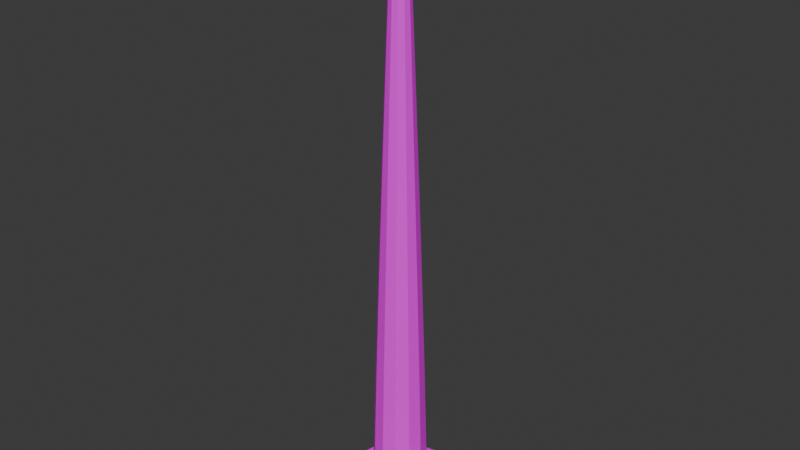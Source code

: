 # Source: aerogeneradorOptimizado.blend  (saved by Blender 5.1.30; exported with 4.5.12 LTS)
import bpy
from mathutils import Matrix  # noqa: F401  (used for matrix-valued properties, if any)

bpy.ops.wm.read_factory_settings(use_empty=True)
scene = bpy.context.scene
scene.name = 'Scene'

# ---- collections
col_collection = bpy.data.collections.new('Collection'); scene.collection.children.link(col_collection)

# ---- images (referenced by path relative to the original .blend; pixels are not part of the script)
import os
ASSET_DIR = os.environ.get("B2B_ASSET_DIR", "")  # directory of the original .blend (textures are referenced by path, not embedded)
HERE = os.path.dirname(os.path.abspath(__file__))  # packed textures are extracted next to this script under _unpacked/

def load_image(name, relpath, width, height, colorspace="sRGB"):
    """Load a texture the original file referenced (path relative to the .blend, or extracted next to this script)."""
    p = next((c for c in (os.path.join(HERE, relpath), os.path.join(ASSET_DIR, relpath)) if relpath and os.path.exists(c)), "")
    if p:
        img = bpy.data.images.load(p, check_existing=True)
        img.name = name
    else:  # same state as the original file: an image datablock whose file is absent (Cycles renders it pink)
        img = bpy.data.images.new(name, width, height)
        img.source = "FILE"
        img.filepath = "//" + (relpath or name)
    img.colorspace_settings.name = colorspace
    return img
img_aerogeneradorpng_png = load_image('aerogeneradorpng.png', 'aerogeneradorpng.png', 1024, 1024, 'sRGB')

# ---- materials (node trees are filled in below, after node groups)
mat_material_003 = bpy.data.materials.new('Material.003')

# ---- material node trees
mat_material_003.use_nodes = True; mat_material_003.node_tree.nodes.clear()
_N = mat_material_003.node_tree.nodes; _L = mat_material_003.node_tree.links
n0 = _N.new('ShaderNodeBsdfPrincipled'); n0.name = 'Principled BSDF'; n0.location = (-200, 100)
n1 = _N.new('ShaderNodeOutputMaterial'); n1.name = 'Material Output'; n1.location = (200, 100)
n2 = _N.new('ShaderNodeTexImage'); n2.name = 'Image Texture'; n2.location = (-614, 30)
n2.image = img_aerogeneradorpng_png
_L.new(n0.outputs[0], n1.inputs[0])
_L.new(n2.outputs[0], n0.inputs[0])
n1.is_active_output = True

# ---- world
world_world = bpy.data.worlds.new('World'); scene.world = world_world
world_world.use_nodes = True; world_world.node_tree.nodes.clear()
_N = world_world.node_tree.nodes; _L = world_world.node_tree.links
n0 = _N.new('ShaderNodeOutputWorld'); n0.name = 'World Output'; n0.location = (200, 100)
n1 = _N.new('ShaderNodeBackground'); n1.name = 'Background'; n1.location = (-200, 100)
n1.inputs[0].default_value = (0.05088, 0.05088, 0.05088, 1.0)
_L.new(n1.outputs[0], n0.inputs[0])
n0.is_active_output = True
world_world.color = (0.05088, 0.05088, 0.05088)
world_world.sun_shadow_jitter_overblur = 0.0

# ---- meshes
me_aspa_3 = bpy.data.meshes.new('Aspa_3')
me_aspa_3.from_pydata([(-3.815e-06, 8.0, 7.629e-06), (-3.815e-06, 8.0, 1.0), (3.061, 7.391, 7.629e-06), (3.061, 7.391, 1.0), (5.657, 5.657, 7.629e-06), (5.657, 5.657, 1.0), (7.391, 3.061, 7.629e-06), (7.391, 3.061, 1.0), (8.0, 0.0, 0.0), (8.0, 0.0, 1.0), (7.391, -3.061, 7.629e-06), (7.391, -3.061, 1.0), (5.657, -5.657, 7.629e-06), (5.657, -5.657, 1.0), (3.061, -7.391, 7.629e-06), (3.061, -7.391, 1.0), (-3.815e-06, -8.0, 7.629e-06), (-3.815e-06, -8.0, 1.0), (-3.061, -7.391, 0.0), (-3.061, -7.391, 1.0), (-5.657, -5.657, 7.629e-06), (-5.657, -5.657, 1.0), (-7.391, -3.061, 7.629e-06), (-7.391, -3.061, 1.0), (-8.0, 0.0, 7.629e-06), (-8.0, 0.0, 1.0), (-7.391, 3.061, 7.629e-06), (-7.391, 3.061, 1.0), (-5.657, 5.657, 7.629e-06), (-5.657, 5.657, 1.0), (-3.061, 7.391, 0.0), (-3.061, 7.391, 1.0), (-3.815e-06, 5.0, 0.5), (-3.815e-06, 5.0, 2.5), (1.913, 4.619, 0.5), (1.913, 4.619, 2.5), (3.536, 3.536, 0.5), (3.536, 3.536, 2.5), (4.619, 1.913, 0.5), (4.619, 1.913, 2.5), (5.0, 0.0, 0.5), (5.0, 0.0, 2.5), (4.619, -1.913, 0.5), (4.619, -1.913, 2.5), (3.536, -3.536, 0.5), (3.536, -3.536, 2.5), (1.913, -4.619, 0.5), (1.913, -4.619, 2.5), (-3.815e-06, -5.0, 0.5), (-3.815e-06, -5.0, 2.5), (-1.913, -4.619, 0.5), (-1.913, -4.619, 2.5), (-3.536, -3.536, 0.5), (-3.536, -3.536, 2.5), (-4.619, -1.913, 0.5), (-4.619, -1.913, 2.5), (-5.0, 0.0, 0.5), (-5.0, 0.0, 2.5), (-4.619, 1.913, 0.5), (-4.619, 1.913, 2.5), (-3.536, 3.536, 0.5), (-3.536, 3.536, 2.5), (-1.913, 4.619, 0.5), (-1.913, 4.619, 2.5), (6.5, 0.2, 1.0), (6.5, 0.2, 2.2), (6.673, 0.1, 1.0), (6.673, 0.1, 2.2), (6.673, -0.1, 1.0), (6.673, -0.1, 2.2), (6.5, -0.2, 1.0), (6.5, -0.2, 2.2), (6.327, -0.1, 1.0), (6.327, -0.1, 2.2), (6.327, 0.1, 1.0), (6.327, 0.1, 2.2), (3.25, 5.829, 1.0), (3.25, 5.829, 2.2), (3.423, 5.729, 1.0), (3.423, 5.729, 2.2), (3.423, 5.529, 1.0), (3.423, 5.529, 2.2), (3.25, 5.429, 1.0), (3.25, 5.429, 2.2), (3.077, 5.529, 1.0), (3.077, 5.529, 2.2), (3.077, 5.729, 1.0), (3.077, 5.729, 2.2), (-3.25, 5.829, 1.0), (-3.25, 5.829, 2.2), (-3.077, 5.729, 1.0), (-3.077, 5.729, 2.2), (-3.077, 5.529, 1.0), (-3.077, 5.529, 2.2), (-3.25, 5.429, 1.0), (-3.25, 5.429, 2.2), (-3.423, 5.529, 1.0), (-3.423, 5.529, 2.2), (-3.423, 5.729, 1.0), (-3.423, 5.729, 2.2), (-6.5, 0.2, 1.0), (-6.5, 0.2, 2.2), (-6.327, 0.1, 1.0), (-6.327, 0.1, 2.2), (-6.327, -0.1, 1.0), (-6.327, -0.1, 2.2), (-6.5, -0.2, 1.0), (-6.5, -0.2, 2.2), (-6.673, -0.1, 1.0), (-6.673, -0.1, 2.2), (-6.673, 0.1, 1.0), (-6.673, 0.1, 2.2), (-3.25, -5.429, 1.0), (-3.25, -5.429, 2.2), (-3.077, -5.529, 1.0), (-3.077, -5.529, 2.2), (-3.077, -5.729, 1.0), (-3.077, -5.729, 2.2), (-3.25, -5.829, 1.0), (-3.25, -5.829, 2.2), (-3.423, -5.729, 1.0), (-3.423, -5.729, 2.2), (-3.423, -5.529, 1.0), (-3.423, -5.529, 2.2), (3.25, -5.429, 1.0), (3.25, -5.429, 2.2), (3.423, -5.529, 1.0), (3.423, -5.529, 2.2), (3.423, -5.729, 1.0), (3.423, -5.729, 2.2), (3.25, -5.829, 1.0), (3.25, -5.829, 2.2), (3.077, -5.729, 1.0), (3.077, -5.729, 2.2), (3.077, -5.529, 1.0), (3.077, -5.529, 2.2), (3.8, 0.0, 1.2), (3.291, 1.9, 1.2), (1.9, 3.291, 1.2), (-3.815e-06, 3.8, 1.2), (-1.9, 3.291, 1.2), (-3.291, 1.9, 1.2), (-3.8, 0.0, 1.2), (-3.291, -1.9, 1.2), (-1.9, -3.291, 1.2), (-3.815e-06, -3.8, 1.2), (1.9, -3.291, 1.2), (3.291, -1.9, 1.2), (3.586, 0.0, 10.58), (3.105, 1.793, 10.58), (1.793, 3.105, 10.58), (-1.907e-06, 3.586, 10.58), (-1.793, 3.105, 10.58), (-3.105, 1.793, 10.58), (-3.586, 0.0, 10.58), (-3.105, -1.793, 10.58), (-1.793, -3.105, 10.58), (-1.907e-06, -3.586, 10.58), (1.793, -3.105, 10.58), (3.105, -1.793, 10.58), (3.307, 0.0, 19.95), (2.864, 1.654, 19.95), (1.654, 2.864, 19.95), (0.0, 3.307, 19.95), (-1.654, 2.864, 19.95), (-2.864, 1.654, 19.95), (-3.307, 0.0, 19.95), (-2.864, -1.654, 19.95), (-1.654, -2.864, 19.95), (0.0, -3.307, 19.95), (1.654, -2.864, 19.95), (2.864, -1.654, 19.95), (2.999, 0.0, 29.33), (2.597, 1.499, 29.33), (1.499, 2.597, 29.33), (0.0, 2.999, 29.33), (-1.499, 2.597, 29.33), (-2.597, 1.499, 29.33), (-2.999, 0.0, 29.33), (-2.597, -1.499, 29.33), (-1.499, -2.597, 29.33), (0.0, -2.999, 29.33), (1.499, -2.597, 29.33), (2.597, -1.499, 29.33), (2.668, 0.0, 38.7), (2.311, 1.334, 38.7), (1.334, 2.311, 38.7), (-1.907e-06, 2.668, 38.7), (-1.334, 2.311, 38.7), (-2.311, 1.334, 38.7), (-2.668, 0.0, 38.7), (-2.311, -1.334, 38.7), (-1.334, -2.311, 38.7), (-1.907e-06, -2.668, 38.7), (1.334, -2.311, 38.7), (2.311, -1.334, 38.7), (2.321, 0.0, 48.08), (2.01, 1.16, 48.08), (1.16, 2.01, 48.08), (0.0, 2.321, 48.08), (-1.16, 2.01, 48.08), (-2.01, 1.16, 48.08), (-2.321, 0.0, 48.08), (-2.01, -1.16, 48.08), (-1.16, -2.01, 48.08), (0.0, -2.321, 48.08), (1.16, -2.01, 48.08), (2.01, -1.16, 48.08), (1.959, 0.0, 57.45), (1.697, 0.9795, 57.45), (0.9795, 1.697, 57.45), (-1.907e-06, 1.959, 57.45), (-0.9795, 1.697, 57.45), (-1.697, 0.9795, 57.45), (-1.959, 0.0, 57.45), (-1.697, -0.9795, 57.45), (-0.9795, -1.697, 57.45), (-1.907e-06, -1.959, 57.45), (0.9795, -1.697, 57.45), (1.697, -0.9795, 57.45), (1.585, 0.0, 66.82), (1.373, 0.7925, 66.82), (0.7925, 1.373, 66.82), (-1.907e-06, 1.585, 66.82), (-0.7925, 1.373, 66.82), (-1.373, 0.7925, 66.82), (-1.585, 0.0, 66.82), (-1.373, -0.7925, 66.82), (-0.7925, -1.373, 66.82), (-1.907e-06, -1.585, 66.82), (0.7925, -1.373, 66.82), (1.373, -0.7925, 66.82), (1.2, 0.0, 76.2), (1.039, 0.6, 76.2), (0.6, 1.039, 76.2), (-5.96e-07, 1.2, 76.2), (-0.6, 1.039, 76.2), (-1.039, 0.6, 76.2), (-1.2, 0.0, 76.2), (-1.039, -0.6, 76.2), (-0.6, -1.039, 76.2), (-5.96e-07, -1.2, 76.2), (0.6, -1.039, 76.2), (1.039, -0.6, 76.2), (-0.5, -3.9, 2.5), (-0.5, -3.9, 4.5), (-0.5, -3.5, 2.5), (-0.5, -3.5, 4.5), (0.5, -3.9, 2.5), (0.5, -3.9, 4.5), (0.5, -3.5, 2.5), (0.5, -3.5, 4.5), (-0.65, -4.15, 4.5), (-0.65, -4.15, 4.7), (-0.65, -3.55, 4.5), (-0.65, -3.55, 4.7), (0.65, -4.15, 4.5), (0.65, -4.15, 4.7), (0.65, -3.55, 4.5), (0.65, -3.55, 4.7), (-1.75, -2.0, 74.88), (-1.75, -2.0, 79.08), (-1.75, 7.0, 74.88), (-1.75, 7.0, 79.08), (1.75, -2.0, 74.88), (1.75, -2.0, 79.08), (1.75, 7.0, 74.88), (1.75, 7.0, 79.08), (-1.4, -2.5, 75.23), (-1.4, -2.5, 78.73), (-1.4, -1.5, 75.23), (-1.4, -1.5, 78.73), (1.4, -2.5, 75.23), (1.4, -2.5, 78.73), (1.4, -1.5, 75.23), (1.4, -1.5, 78.73), (0.0, 0.1, 79.73), (0.0, 0.1, 82.23), (0.0866, 0.05, 79.73), (0.0866, 0.05, 82.23), (0.0866, -0.05, 79.73), (0.0866, -0.05, 82.23), (0.0, -0.1, 79.73), (0.0, -0.1, 82.23), (-0.0866, -0.05, 79.73), (-0.0866, -0.05, 82.23), (-0.0866, 0.05, 79.73), (-0.0866, 0.05, 82.23)], [], [(0, 1, 3, 2), (2, 3, 5, 4), (4, 5, 7, 6), (6, 7, 9, 8), (8, 9, 11, 10), (10, 11, 13, 12), (12, 13, 15, 14), (14, 15, 17, 16), (16, 17, 19, 18), (18, 19, 21, 20), (20, 21, 23, 22), (22, 23, 25, 24), (24, 25, 27, 26), (26, 27, 29, 28), (3, 1, 31, 29, 27, 25, 23, 21, 19, 17, 15, 13, 11, 9, 7, 5), (28, 29, 31, 30), (30, 31, 1, 0), (0, 2, 4, 6, 8, 10, 12, 14, 16, 18, 20, 22, 24, 26, 28, 30), (32, 33, 35, 34), (34, 35, 37, 36), (36, 37, 39, 38), (38, 39, 41, 40), (40, 41, 43, 42), (42, 43, 45, 44), (44, 45, 47, 46), (46, 47, 49, 48), (48, 49, 51, 50), (50, 51, 53, 52), (52, 53, 55, 54), (54, 55, 57, 56), (56, 57, 59, 58), (58, 59, 61, 60), (35, 33, 63, 61, 59, 57, 55, 53, 51, 49, 47, 45, 43, 41, 39, 37), (60, 61, 63, 62), (62, 63, 33, 32), (32, 34, 36, 38, 40, 42, 44, 46, 48, 50, 52, 54, 56, 58, 60, 62), (64, 65, 67, 66), (66, 67, 69, 68), (68, 69, 71, 70), (70, 71, 73, 72), (67, 65, 75, 73, 71, 69), (72, 73, 75, 74), (74, 75, 65, 64), (64, 66, 68, 70, 72, 74), (76, 77, 79, 78), (78, 79, 81, 80), (80, 81, 83, 82), (82, 83, 85, 84), (79, 77, 87, 85, 83, 81), (84, 85, 87, 86), (86, 87, 77, 76), (76, 78, 80, 82, 84, 86), (88, 89, 91, 90), (90, 91, 93, 92), (92, 93, 95, 94), (94, 95, 97, 96), (91, 89, 99, 97, 95, 93), (96, 97, 99, 98), (98, 99, 89, 88), (88, 90, 92, 94, 96, 98), (100, 101, 103, 102), (102, 103, 105, 104), (104, 105, 107, 106), (106, 107, 109, 108), (103, 101, 111, 109, 107, 105), (108, 109, 111, 110), (110, 111, 101, 100), (100, 102, 104, 106, 108, 110), (112, 113, 115, 114), (114, 115, 117, 116), (116, 117, 119, 118), (118, 119, 121, 120), (115, 113, 123, 121, 119, 117), (120, 121, 123, 122), (122, 123, 113, 112), (112, 114, 116, 118, 120, 122), (124, 125, 127, 126), (126, 127, 129, 128), (128, 129, 131, 130), (130, 131, 133, 132), (127, 125, 135, 133, 131, 129), (132, 133, 135, 134), (134, 135, 125, 124), (124, 126, 128, 130, 132, 134), (136, 137, 149, 148), (137, 138, 150, 149), (138, 139, 151, 150), (139, 140, 152, 151), (140, 141, 153, 152), (141, 142, 154, 153), (142, 143, 155, 154), (143, 144, 156, 155), (144, 145, 157, 156), (145, 146, 158, 157), (146, 147, 159, 158), (147, 136, 148, 159), (148, 149, 161, 160), (149, 150, 162, 161), (150, 151, 163, 162), (151, 152, 164, 163), (152, 153, 165, 164), (153, 154, 166, 165), (154, 155, 167, 166), (155, 156, 168, 167), (156, 157, 169, 168), (157, 158, 170, 169), (158, 159, 171, 170), (159, 148, 160, 171), (160, 161, 173, 172), (161, 162, 174, 173), (162, 163, 175, 174), (163, 164, 176, 175), (164, 165, 177, 176), (165, 166, 178, 177), (166, 167, 179, 178), (167, 168, 180, 179), (168, 169, 181, 180), (169, 170, 182, 181), (170, 171, 183, 182), (171, 160, 172, 183), (172, 173, 185, 184), (173, 174, 186, 185), (174, 175, 187, 186), (175, 176, 188, 187), (176, 177, 189, 188), (177, 178, 190, 189), (178, 179, 191, 190), (179, 180, 192, 191), (180, 181, 193, 192), (181, 182, 194, 193), (182, 183, 195, 194), (183, 172, 184, 195), (184, 185, 197, 196), (185, 186, 198, 197), (186, 187, 199, 198), (187, 188, 200, 199), (188, 189, 201, 200), (189, 190, 202, 201), (190, 191, 203, 202), (191, 192, 204, 203), (192, 193, 205, 204), (193, 194, 206, 205), (194, 195, 207, 206), (195, 184, 196, 207), (196, 197, 209, 208), (197, 198, 210, 209), (198, 199, 211, 210), (199, 200, 212, 211), (200, 201, 213, 212), (201, 202, 214, 213), (202, 203, 215, 214), (203, 204, 216, 215), (204, 205, 217, 216), (205, 206, 218, 217), (206, 207, 219, 218), (207, 196, 208, 219), (208, 209, 221, 220), (209, 210, 222, 221), (210, 211, 223, 222), (211, 212, 224, 223), (212, 213, 225, 224), (213, 214, 226, 225), (214, 215, 227, 226), (215, 216, 228, 227), (216, 217, 229, 228), (217, 218, 230, 229), (218, 219, 231, 230), (219, 208, 220, 231), (220, 221, 233, 232), (221, 222, 234, 233), (222, 223, 235, 234), (223, 224, 236, 235), (224, 225, 237, 236), (225, 226, 238, 237), (226, 227, 239, 238), (227, 228, 240, 239), (228, 229, 241, 240), (229, 230, 242, 241), (230, 231, 243, 242), (231, 220, 232, 243), (244, 245, 247, 246), (246, 247, 251, 250), (250, 251, 249, 248), (248, 249, 245, 244), (246, 250, 248, 244), (251, 247, 245, 249), (252, 253, 255, 254), (254, 255, 259, 258), (258, 259, 257, 256), (256, 257, 253, 252), (254, 258, 256, 252), (259, 255, 253, 257), (260, 261, 263, 262), (262, 263, 267, 266), (266, 267, 265, 264), (264, 265, 261, 260), (262, 266, 264, 260), (267, 263, 261, 265), (268, 269, 271, 270), (270, 271, 275, 274), (274, 275, 273, 272), (272, 273, 269, 268), (270, 274, 272, 268), (275, 271, 269, 273), (276, 277, 279, 278), (278, 279, 281, 280), (280, 281, 283, 282), (282, 283, 285, 284), (279, 277, 287, 285, 283, 281), (284, 285, 287, 286), (286, 287, 277, 276), (276, 278, 280, 282, 284, 286)])
me_aspa_3.polygons.foreach_set('use_smooth', [0, 0, 0, 0, 0, 0, 0, 0, 0, 0, 0, 0, 0, 0, 0, 0, 0, 0, 0, 0, 0, 0, 0, 0, 0, 0, 0, 0, 0, 0, 0, 0, 0, 0, 0, 0, 0, 0, 0, 0, 0, 0, 0, 0, 0, 0, 0, 0, 0, 0, 0, 0, 0, 0, 0, 0, 0, 0, 0, 0, 0, 0, 0, 0, 0, 0, 0, 0, 0, 0, 0, 0, 0, 0, 0, 0, 1, 1, 1, 1, 1, 1, 1, 1, 0, 0, 0, 0, 0, 0, 0, 0, 0, 0, 0, 0, 0, 0, 0, 0, 0, 0, 0, 0, 0, 0, 0, 0, 0, 0, 0, 0, 0, 0, 0, 0, 0, 0, 0, 0, 0, 0, 0, 0, 0, 0, 0, 0, 0, 0, 0, 0, 0, 0, 0, 0, 0, 0, 0, 0, 0, 0, 0, 0, 0, 0, 0, 0, 0, 0, 0, 0, 0, 0, 0, 0, 0, 0, 0, 0, 0, 0, 0, 0, 0, 0, 0, 0, 0, 0, 0, 0, 0, 0, 0, 0, 0, 0, 0, 0, 0, 0, 0, 0, 0, 0, 0, 0, 0, 0, 0, 0, 1, 1, 1, 1, 1, 1, 1, 1, 1, 1, 1, 1, 1, 1, 1, 1, 1, 1, 1, 1])
_uv = me_aspa_3.uv_layers.new(name='UVMap')
_uv.uv.foreach_set('vector', [0.5879, 0.4265, 0.5938, 0.4265, 0.5938, 0.4877, 0.5879, 0.4877, 0.5879, 0.4877, 0.5938, 0.4877, 0.5939, 0.5396, 0.588, 0.5396, 0.5817, 0.5396, 0.5758, 0.5396, 0.5759, 0.4877, 0.5819, 0.4877, 0.5819, 0.4877, 0.5759, 0.4877, 0.576, 0.4265, 0.5819, 0.4265, 0.5819, 0.4265, 0.576, 0.4265, 0.5759, 0.3653, 0.5819, 0.3653, 0.5819, 0.3653, 0.5759, 0.3653, 0.5758, 0.3134, 0.5817, 0.3134, 0.5878, 0.5396, 0.5819, 0.5396, 0.582, 0.4877, 0.5879, 0.4877, 0.5879, 0.4877, 0.582, 0.4877, 0.582, 0.4265, 0.5879, 0.4265, 0.5879, 0.4265, 0.582, 0.4265, 0.582, 0.3653, 0.5879, 0.3653, 0.5879, 0.3653, 0.582, 0.3653, 0.5819, 0.3134, 0.5878, 0.3134, 0.4436, 0.5432, 0.4376, 0.5432, 0.4378, 0.4913, 0.4437, 0.4913, 0.4437, 0.4913, 0.4378, 0.4913, 0.4378, 0.4301, 0.4438, 0.4301, 0.4438, 0.4301, 0.4378, 0.4301, 0.4378, 0.3689, 0.4437, 0.3689, 0.4437, 0.3689, 0.4378, 0.3689, 0.4376, 0.3171, 0.4436, 0.3171, 0.3583, 0.2321, 0.3511, 0.1725, 0.3511, 0.1108, 0.3583, 0.05634, 0.3715, 0.01743, 0.3888, 7.679e-09, 0.4075, 0.006704, 0.4247, 0.03652, 0.4379, 0.08492, 0.4451, 0.1445, 0.4451, 0.2063, 0.4379, 0.2607, 0.4247, 0.2996, 0.4075, 0.3171, 0.3888, 0.3104, 0.3715, 0.2805, 0.588, 0.3134, 0.5939, 0.3134, 0.5938, 0.3653, 0.5879, 0.3653, 0.5879, 0.3653, 0.5938, 0.3653, 0.5938, 0.4265, 0.5879, 0.4265, 0.539, 0.1725, 0.5319, 0.2321, 0.5187, 0.2805, 0.5014, 0.3104, 0.4827, 0.3171, 0.4654, 0.2996, 0.4522, 0.2607, 0.4451, 0.2063, 0.4451, 0.1445, 0.4522, 0.08492, 0.4654, 0.03652, 0.4827, 0.006704, 0.5014, 1.174e-08, 0.5187, 0.01743, 0.5319, 0.05634, 0.539, 0.1108, 0.5758, 0.5254, 0.5639, 0.5254, 0.5639, 0.4872, 0.5758, 0.4872, 0.5758, 0.4872, 0.5639, 0.4872, 0.5639, 0.4548, 0.5757, 0.4548, 0.4556, 0.4584, 0.4438, 0.4584, 0.4438, 0.426, 0.4557, 0.426, 0.4557, 0.426, 0.4438, 0.426, 0.4439, 0.3877, 0.4557, 0.3877, 0.4557, 0.3877, 0.4439, 0.3877, 0.4438, 0.3495, 0.4557, 0.3495, 0.4557, 0.3495, 0.4438, 0.3495, 0.4438, 0.3171, 0.4556, 0.3171, 0.5757, 0.4548, 0.5639, 0.4548, 0.5639, 0.4223, 0.5758, 0.4223, 0.5758, 0.4223, 0.5639, 0.4223, 0.5639, 0.3841, 0.5758, 0.3841, 0.5758, 0.3841, 0.5639, 0.3841, 0.5639, 0.3458, 0.5758, 0.3458, 0.5758, 0.3458, 0.5639, 0.3458, 0.5639, 0.3134, 0.5757, 0.3134, 0.5329, 0.5784, 0.5211, 0.5784, 0.5211, 0.5459, 0.533, 0.5459, 0.533, 0.5459, 0.5211, 0.5459, 0.5212, 0.5077, 0.533, 0.5077, 0.533, 0.5077, 0.5212, 0.5077, 0.5211, 0.4694, 0.533, 0.4694, 0.533, 0.4694, 0.5211, 0.4694, 0.5211, 0.437, 0.5329, 0.437, 0.4099, 0.3863, 0.4099, 0.4249, 0.4054, 0.4622, 0.3971, 0.4924, 0.3863, 0.511, 0.3747, 0.5152, 0.3639, 0.5043, 0.3556, 0.48, 0.3511, 0.446, 0.3511, 0.4074, 0.3556, 0.3701, 0.3639, 0.3399, 0.3747, 0.3213, 0.3863, 0.3171, 0.3971, 0.328, 0.4054, 0.3523, 0.5757, 0.5961, 0.5639, 0.5961, 0.5639, 0.5637, 0.5758, 0.5637, 0.5758, 0.5637, 0.5639, 0.5637, 0.5639, 0.5254, 0.5758, 0.5254, 0.5977, 0.1078, 0.5933, 0.1451, 0.585, 0.1753, 0.5742, 0.194, 0.5625, 0.1982, 0.5518, 0.1873, 0.5435, 0.163, 0.539, 0.1289, 0.539, 0.09032, 0.5435, 0.05307, 0.5518, 0.02283, 0.5625, 0.00419, 0.5742, -1.071e-08, 0.585, 0.01089, 0.5933, 0.03521, 0.5977, 0.06926, 0.4535, 0.5759, 0.4535, 0.5599, 0.455, 0.5599, 0.455, 0.5759, 0.4497, 0.5011, 0.4497, 0.4851, 0.4515, 0.4851, 0.4515, 0.5011, 0.533, 0.535, 0.533, 0.519, 0.5346, 0.519, 0.5346, 0.535, 0.5346, 0.535, 0.5346, 0.519, 0.5361, 0.519, 0.5361, 0.535, 0.4538, 0.4813, 0.4532, 0.4779, 0.4538, 0.4744, 0.455, 0.4744, 0.4556, 0.4779, 0.455, 0.4813, 0.4347, 0.513, 0.4347, 0.497, 0.4365, 0.497, 0.4365, 0.513, 0.452, 0.5759, 0.452, 0.5599, 0.4535, 0.5599, 0.4535, 0.5759, 0.4704, 0.5634, 0.471, 0.5599, 0.4722, 0.5599, 0.4728, 0.5634, 0.4722, 0.5668, 0.471, 0.5668, 0.4658, 0.5759, 0.4658, 0.5599, 0.4673, 0.5599, 0.4673, 0.5759, 0.5361, 0.5509, 0.5361, 0.535, 0.5379, 0.535, 0.5379, 0.5509, 0.5157, 0.5682, 0.5157, 0.5522, 0.5173, 0.5523, 0.5173, 0.5682, 0.5173, 0.5682, 0.5173, 0.5523, 0.5188, 0.5522, 0.5188, 0.5682, 0.4519, 0.502, 0.4519, 0.5057, 0.4508, 0.5085, 0.4497, 0.5075, 0.4497, 0.5038, 0.4508, 0.5011, 0.5366, 0.509, 0.5366, 0.493, 0.5383, 0.493, 0.5383, 0.509, 0.4643, 0.5759, 0.4643, 0.5599, 0.4658, 0.5599, 0.4658, 0.5759, 0.5366, 0.5124, 0.5372, 0.509, 0.5383, 0.509, 0.5389, 0.5124, 0.5383, 0.5159, 0.5372, 0.5159, 0.4566, 0.5759, 0.4566, 0.5599, 0.4581, 0.5599, 0.4581, 0.5759, 0.5361, 0.5669, 0.5361, 0.5509, 0.5379, 0.5509, 0.5379, 0.5669, 0.533, 0.551, 0.533, 0.535, 0.5346, 0.535, 0.5346, 0.551, 0.5346, 0.551, 0.5346, 0.535, 0.5361, 0.535, 0.5361, 0.551, 0.5199, 0.5597, 0.5188, 0.5569, 0.5188, 0.5532, 0.5199, 0.5522, 0.521, 0.555, 0.521, 0.5587, 0.4347, 0.5609, 0.4347, 0.5449, 0.4365, 0.5449, 0.4365, 0.5609, 0.455, 0.5759, 0.455, 0.5599, 0.4566, 0.5599, 0.4566, 0.5759, 0.4532, 0.4848, 0.4538, 0.4813, 0.455, 0.4813, 0.4556, 0.4848, 0.455, 0.4883, 0.4538, 0.4883, 0.4627, 0.5759, 0.4627, 0.5599, 0.4643, 0.5599, 0.4643, 0.5759, 0.4347, 0.529, 0.4347, 0.513, 0.4365, 0.513, 0.4365, 0.529, 0.533, 0.567, 0.533, 0.551, 0.5346, 0.551, 0.5346, 0.567, 0.5346, 0.567, 0.5346, 0.551, 0.5361, 0.551, 0.5361, 0.567, 0.5199, 0.5671, 0.5188, 0.5643, 0.5188, 0.5606, 0.5199, 0.5597, 0.521, 0.5624, 0.521, 0.5661, 0.4347, 0.5449, 0.4347, 0.529, 0.4365, 0.529, 0.4365, 0.5449, 0.4612, 0.5759, 0.4612, 0.5599, 0.4627, 0.5599, 0.4627, 0.5759, 0.4347, 0.4851, 0.4353, 0.4816, 0.4365, 0.4816, 0.4371, 0.4851, 0.4365, 0.4886, 0.4353, 0.4886, 0.4597, 0.5759, 0.4597, 0.5599, 0.4612, 0.5599, 0.4612, 0.5759, 0.5361, 0.535, 0.5361, 0.519, 0.5379, 0.519, 0.5379, 0.535, 0.4473, 0.5564, 0.4473, 0.5404, 0.4488, 0.5404, 0.4488, 0.5564, 0.4488, 0.5564, 0.4488, 0.5404, 0.4504, 0.5404, 0.4504, 0.5564, 0.471, 0.5737, 0.4704, 0.5703, 0.471, 0.5668, 0.4722, 0.5668, 0.4728, 0.5703, 0.4722, 0.5737, 0.4347, 0.4657, 0.4347, 0.4497, 0.4365, 0.4497, 0.4365, 0.4657, 0.4581, 0.5759, 0.4581, 0.5599, 0.4597, 0.5599, 0.4597, 0.5759, 0.4347, 0.492, 0.4353, 0.4886, 0.4365, 0.4886, 0.4371, 0.492, 0.4365, 0.4955, 0.4353, 0.4955, 0.4689, 0.5759, 0.4689, 0.5599, 0.4704, 0.5599, 0.4704, 0.5759, 0.4532, 0.4744, 0.4532, 0.4584, 0.455, 0.4584, 0.455, 0.4744, 0.4473, 0.5724, 0.4473, 0.5564, 0.4488, 0.5564, 0.4488, 0.5724, 0.4488, 0.5724, 0.4488, 0.5564, 0.4504, 0.5564, 0.4504, 0.5724, 0.4734, 0.5668, 0.4728, 0.5634, 0.4734, 0.5599, 0.4746, 0.5599, 0.4752, 0.5634, 0.4746, 0.5668, 0.4347, 0.4816, 0.4347, 0.4657, 0.4365, 0.4657, 0.4365, 0.4816, 0.4673, 0.5759, 0.4673, 0.5599, 0.4689, 0.5599, 0.4689, 0.5759, 0.4347, 0.5644, 0.4353, 0.5609, 0.4365, 0.5609, 0.4371, 0.5644, 0.4365, 0.5679, 0.4353, 0.5679, 0.1959, 1.0, 0.179, 0.9999, 0.18, 0.8749, 0.1959, 0.875, 0.179, 0.9999, 0.1667, 0.9996, 0.1683, 0.8747, 0.18, 0.8749, 0.3511, 0.9996, 0.3343, 0.9996, 0.3343, 0.8747, 0.3502, 0.8747, 0.3343, 0.9996, 0.3174, 0.9996, 0.3183, 0.8747, 0.3343, 0.8747, 0.2836, 0.9996, 0.2713, 0.9999, 0.2703, 0.8749, 0.282, 0.8747, 0.2713, 0.9999, 0.2544, 1.0, 0.2544, 0.875, 0.2703, 0.8749, 0.2544, 1.0, 0.2375, 0.9999, 0.2385, 0.8749, 0.2544, 0.875, 0.2375, 0.9999, 0.2251, 0.9996, 0.2268, 0.8747, 0.2385, 0.8749, 0.3174, 0.9996, 0.3005, 0.9997, 0.3005, 0.8747, 0.3164, 0.8747, 0.3005, 0.9997, 0.2836, 0.9996, 0.2846, 0.8747, 0.3005, 0.8747, 0.2251, 0.9996, 0.2128, 0.9999, 0.2118, 0.8749, 0.2235, 0.8747, 0.2128, 0.9999, 0.1959, 1.0, 0.1959, 0.875, 0.2118, 0.8749, 0.1959, 0.875, 0.18, 0.8749, 0.1812, 0.75, 0.1959, 0.7501, 0.18, 0.8749, 0.1683, 0.8747, 0.1705, 0.7497, 0.1812, 0.75, 0.3502, 0.8747, 0.3343, 0.8747, 0.3343, 0.7497, 0.349, 0.7497, 0.3343, 0.8747, 0.3183, 0.8747, 0.3196, 0.7497, 0.3343, 0.7497, 0.282, 0.8747, 0.2703, 0.8749, 0.2691, 0.75, 0.2798, 0.7497, 0.2703, 0.8749, 0.2544, 0.875, 0.2544, 0.7501, 0.2691, 0.75, 0.2544, 0.875, 0.2385, 0.8749, 0.2397, 0.75, 0.2544, 0.7501, 0.2385, 0.8749, 0.2268, 0.8747, 0.2289, 0.7497, 0.2397, 0.75, 0.3164, 0.8747, 0.3005, 0.8747, 0.3005, 0.7498, 0.3152, 0.7497, 0.3005, 0.8747, 0.2846, 0.8747, 0.2858, 0.7497, 0.3005, 0.7498, 0.2235, 0.8747, 0.2118, 0.8749, 0.2106, 0.75, 0.2214, 0.7497, 0.2118, 0.8749, 0.1959, 0.875, 0.1959, 0.7501, 0.2106, 0.75, 0.1959, 0.7501, 0.1812, 0.75, 0.1826, 0.625, 0.1959, 0.6251, 0.1812, 0.75, 0.1705, 0.7497, 0.1728, 0.6248, 0.1826, 0.625, 0.349, 0.7497, 0.3343, 0.7497, 0.3343, 0.6248, 0.3476, 0.6248, 0.3343, 0.7497, 0.3196, 0.7497, 0.3209, 0.6248, 0.3343, 0.6248, 0.2798, 0.7497, 0.2691, 0.75, 0.2677, 0.625, 0.2775, 0.6248, 0.2691, 0.75, 0.2544, 0.7501, 0.2544, 0.6251, 0.2677, 0.625, 0.2544, 0.7501, 0.2397, 0.75, 0.2411, 0.625, 0.2544, 0.6251, 0.2397, 0.75, 0.2289, 0.7497, 0.2313, 0.6248, 0.2411, 0.625, 0.3152, 0.7497, 0.3005, 0.7498, 0.3005, 0.6248, 0.3138, 0.6248, 0.3005, 0.7498, 0.2858, 0.7497, 0.2872, 0.6248, 0.3005, 0.6248, 0.2214, 0.7497, 0.2106, 0.75, 0.2092, 0.625, 0.219, 0.6248, 0.2106, 0.75, 0.1959, 0.7501, 0.1959, 0.6251, 0.2092, 0.625, 0.1959, 0.6251, 0.1826, 0.625, 0.1841, 0.5, 0.1959, 0.5001, 0.1826, 0.625, 0.1728, 0.6248, 0.1754, 0.4998, 0.1841, 0.5, 0.3476, 0.6248, 0.3343, 0.6248, 0.3343, 0.4998, 0.3461, 0.4998, 0.3343, 0.6248, 0.3209, 0.6248, 0.3224, 0.4998, 0.3343, 0.4998, 0.2775, 0.6248, 0.2677, 0.625, 0.2662, 0.5, 0.2749, 0.4998, 0.2677, 0.625, 0.2544, 0.6251, 0.2544, 0.5001, 0.2662, 0.5, 0.2544, 0.6251, 0.2411, 0.625, 0.2425, 0.5, 0.2544, 0.5001, 0.2411, 0.625, 0.2313, 0.6248, 0.2338, 0.4998, 0.2425, 0.5, 0.3138, 0.6248, 0.3005, 0.6248, 0.3005, 0.4999, 0.3124, 0.4998, 0.3005, 0.6248, 0.2872, 0.6248, 0.2886, 0.4998, 0.3005, 0.4999, 0.219, 0.6248, 0.2092, 0.625, 0.2078, 0.5, 0.2164, 0.4998, 0.2092, 0.625, 0.1959, 0.6251, 0.1959, 0.5001, 0.2078, 0.5, 0.1959, 0.5001, 0.1841, 0.5, 0.1856, 0.375, 0.1959, 0.3751, 0.1841, 0.5, 0.1754, 0.4998, 0.178, 0.3749, 0.1856, 0.375, 0.3461, 0.4998, 0.3343, 0.4998, 0.3343, 0.3749, 0.3446, 0.3749, 0.3343, 0.4998, 0.3224, 0.4998, 0.3239, 0.3749, 0.3343, 0.3749, 0.2749, 0.4998, 0.2662, 0.5, 0.2647, 0.375, 0.2722, 0.3749, 0.2662, 0.5, 0.2544, 0.5001, 0.2544, 0.3751, 0.2647, 0.375, 0.2544, 0.5001, 0.2425, 0.5, 0.2441, 0.375, 0.2544, 0.3751, 0.2425, 0.5, 0.2338, 0.4998, 0.2365, 0.3749, 0.2441, 0.375, 0.3124, 0.4998, 0.3005, 0.4999, 0.3005, 0.3749, 0.3108, 0.3749, 0.3005, 0.4999, 0.2886, 0.4998, 0.2902, 0.3749, 0.3005, 0.3749, 0.2164, 0.4998, 0.2078, 0.5, 0.2062, 0.375, 0.2138, 0.3749, 0.2078, 0.5, 0.1959, 0.5001, 0.1959, 0.3751, 0.2062, 0.375, 0.1959, 0.3751, 0.1856, 0.375, 0.1872, 0.2501, 0.1959, 0.2501, 0.1856, 0.375, 0.178, 0.3749, 0.1808, 0.2499, 0.1872, 0.2501, 0.3446, 0.3749, 0.3343, 0.3749, 0.3343, 0.2499, 0.343, 0.2499, 0.3343, 0.3749, 0.3239, 0.3749, 0.3256, 0.2499, 0.3343, 0.2499, 0.2722, 0.3749, 0.2647, 0.375, 0.2631, 0.2501, 0.2695, 0.2499, 0.2647, 0.375, 0.2544, 0.3751, 0.2544, 0.2501, 0.2631, 0.2501, 0.2544, 0.3751, 0.2441, 0.375, 0.2457, 0.2501, 0.2544, 0.2501, 0.2441, 0.375, 0.2365, 0.3749, 0.2393, 0.2499, 0.2457, 0.2501, 0.3108, 0.3749, 0.3005, 0.3749, 0.3005, 0.2499, 0.3092, 0.2499, 0.3005, 0.3749, 0.2902, 0.3749, 0.2918, 0.2499, 0.3005, 0.2499, 0.2138, 0.3749, 0.2062, 0.375, 0.2046, 0.2501, 0.211, 0.2499, 0.2062, 0.375, 0.1959, 0.3751, 0.1959, 0.2501, 0.2046, 0.2501, 0.1959, 0.2501, 0.1872, 0.2501, 0.1889, 0.1251, 0.1959, 0.1251, 0.1872, 0.2501, 0.1808, 0.2499, 0.1837, 0.125, 0.1889, 0.1251, 0.343, 0.2499, 0.3343, 0.2499, 0.3343, 0.125, 0.3413, 0.125, 0.3343, 0.2499, 0.3256, 0.2499, 0.3272, 0.125, 0.3343, 0.125, 0.2695, 0.2499, 0.2631, 0.2501, 0.2614, 0.1251, 0.2666, 0.125, 0.2631, 0.2501, 0.2544, 0.2501, 0.2544, 0.1251, 0.2614, 0.1251, 0.2544, 0.2501, 0.2457, 0.2501, 0.2473, 0.1251, 0.2544, 0.1251, 0.2457, 0.2501, 0.2393, 0.2499, 0.2422, 0.125, 0.2473, 0.1251, 0.3092, 0.2499, 0.3005, 0.2499, 0.3005, 0.125, 0.3075, 0.125, 0.3005, 0.2499, 0.2918, 0.2499, 0.2935, 0.125, 0.3005, 0.125, 0.211, 0.2499, 0.2046, 0.2501, 0.2029, 0.1251, 0.2081, 0.125, 0.2046, 0.2501, 0.1959, 0.2501, 0.1959, 0.1251, 0.2029, 0.1251, 0.1959, 0.1251, 0.1889, 0.1251, 0.1906, 8.286e-05, 0.1959, 0.0001132, 0.1889, 0.1251, 0.1837, 0.125, 0.1867, 0.0, 0.1906, 8.286e-05, 0.3413, 0.125, 0.3343, 0.125, 0.3343, 8.947e-06, 0.3396, 0.0, 0.3343, 0.125, 0.3272, 0.125, 0.3289, 0.0, 0.3343, 8.947e-06, 0.2666, 0.125, 0.2614, 0.1251, 0.2597, 8.286e-05, 0.2636, 0.0, 0.2614, 0.1251, 0.2544, 0.1251, 0.2544, 0.0001132, 0.2597, 8.286e-05, 0.2544, 0.1251, 0.2473, 0.1251, 0.249, 8.286e-05, 0.2544, 0.0001132, 0.2473, 0.1251, 0.2422, 0.125, 0.2451, 0.0, 0.249, 8.286e-05, 0.3075, 0.125, 0.3005, 0.125, 0.3005, 1.129e-05, 0.3058, 0.0, 0.3005, 0.125, 0.2935, 0.125, 0.2952, 0.0, 0.3005, 1.129e-05, 0.2081, 0.125, 0.2029, 0.1251, 0.2012, 8.286e-05, 0.2051, 0.0, 0.2029, 0.1251, 0.1959, 0.1251, 0.1959, 0.0001132, 0.2012, 8.286e-05, 0.4438, 0.541, 0.4438, 0.5144, 0.4473, 0.5144, 0.4473, 0.541, 0.498, 0.5789, 0.498, 0.5522, 0.5068, 0.5522, 0.5068, 0.5789, 0.4497, 0.4851, 0.4497, 0.4584, 0.4532, 0.4584, 0.4532, 0.4851, 0.5068, 0.5789, 0.5068, 0.5522, 0.5157, 0.5522, 0.5157, 0.5789, 0.4371, 0.3837, 0.4371, 0.4037, 0.4347, 0.4037, 0.4347, 0.3837, 0.4371, 0.4037, 0.4371, 0.4237, 0.4347, 0.4237, 0.4347, 0.4037, 0.4516, 0.5524, 0.4504, 0.5524, 0.4504, 0.5404, 0.4516, 0.5404, 0.4359, 0.4497, 0.4347, 0.4497, 0.4347, 0.4237, 0.4359, 0.4237, 0.4516, 0.5644, 0.4504, 0.5644, 0.4504, 0.5524, 0.4516, 0.5524, 0.4371, 0.4497, 0.4359, 0.4497, 0.4359, 0.4237, 0.4371, 0.4237, 0.4509, 0.5144, 0.4509, 0.5404, 0.4473, 0.5404, 0.4473, 0.5144, 0.5366, 0.493, 0.5366, 0.519, 0.533, 0.519, 0.533, 0.493, 0.4347, 0.497, 0.4099, 0.497, 0.4099, 0.3171, 0.4347, 0.3171, 0.4768, 0.5599, 0.452, 0.5599, 0.452, 0.4899, 0.4768, 0.4899, 0.5639, 0.4933, 0.539, 0.4933, 0.539, 0.3134, 0.5639, 0.3134, 0.4347, 0.5669, 0.4099, 0.5669, 0.4099, 0.497, 0.4347, 0.497, 0.539, 0.437, 0.5079, 0.437, 0.5079, 0.3171, 0.539, 0.3171, 0.5079, 0.437, 0.4768, 0.437, 0.4768, 0.3171, 0.5079, 0.3171, 0.4376, 0.5899, 0.4376, 0.5432, 0.4465, 0.5432, 0.4465, 0.5899, 0.4096, 0.5712, 0.3889, 0.5712, 0.3889, 0.5152, 0.4096, 0.5152, 0.539, 0.5959, 0.539, 0.5493, 0.5479, 0.5493, 0.5479, 0.5959, 0.5598, 0.5493, 0.539, 0.5493, 0.539, 0.4933, 0.5598, 0.4933, 0.4497, 0.4584, 0.4497, 0.5144, 0.4438, 0.5144, 0.4438, 0.4584, 0.5389, 0.437, 0.5389, 0.493, 0.533, 0.493, 0.533, 0.437, 0.4355, 0.3837, 0.4355, 0.3504, 0.4363, 0.3504, 0.4363, 0.3837, 0.4363, 0.3504, 0.4363, 0.3171, 0.4372, 0.3171, 0.4372, 0.3504, 0.4347, 0.3504, 0.4347, 0.3171, 0.4355, 0.3171, 0.4355, 0.3504, 0.4355, 0.3504, 0.4355, 0.3171, 0.4363, 0.3171, 0.4363, 0.3504, 0.45, 0.5119, 0.4497, 0.5102, 0.45, 0.5085, 0.4506, 0.5085, 0.4509, 0.5102, 0.4506, 0.5119, 0.4363, 0.3837, 0.4363, 0.3504, 0.4372, 0.3504, 0.4372, 0.3837, 0.4347, 0.3837, 0.4347, 0.3504, 0.4355, 0.3504, 0.4355, 0.3837, 0.4515, 0.4868, 0.4518, 0.4851, 0.4523, 0.4851, 0.4526, 0.4868, 0.4523, 0.4885, 0.4518, 0.4885])
me_aspa_3.materials.append(mat_material_003)
me_aspa_3.update()

# ---- objects
ob_aspa_3 = bpy.data.objects.new('Aspa_3', me_aspa_3)

# ---- transforms, parenting, visibility, modifiers, constraints
ob_aspa_3.location = (0.0, 0.0, 0.0)

# ---- collection membership
col_collection.objects.link(ob_aspa_3)

# ---- scene / render settings (as saved in the file)
scene.frame_start = 1; scene.frame_end = 250; scene.frame_set(1)
scene.render.engine = 'BLENDER_EEVEE_NEXT'
scene.render.bake_bias = 0.0
scene.render.bake_samples = 0
scene.cycles.sampling_pattern = 'TABULATED_SOBOL'
scene.eevee.use_volume_custom_range = False
bpy.context.view_layer.update()

# ---- added for rendering (the .blend has no active camera and no usable light): camera, sun
cam_auto = bpy.data.cameras.new('AutoCamera')
cam_auto.lens = 50.0
cam_auto.sensor_width = 36.0
cam_auto.clip_end = 1384.82
ob_auto_camera = bpy.data.objects.new('AutoCamera', cam_auto)
scene.collection.objects.link(ob_auto_camera)
ob_auto_camera.location = (78.9074, -94.6888, 104.24)
ob_auto_camera.rotation_euler = (1.09748, -7.21219e-08, 0.694738)
scene.camera = ob_auto_camera
light_auto_sun = bpy.data.lights.new('AutoSun', 'SUN')
light_auto_sun.energy = 3.0
light_auto_sun.angle = 0.0523599
ob_auto_sun = bpy.data.objects.new('AutoSun', light_auto_sun)
scene.collection.objects.link(ob_auto_sun)
ob_auto_sun.rotation_euler = (0.872665, 0.174533, 0.523599)
bpy.context.view_layer.update()
